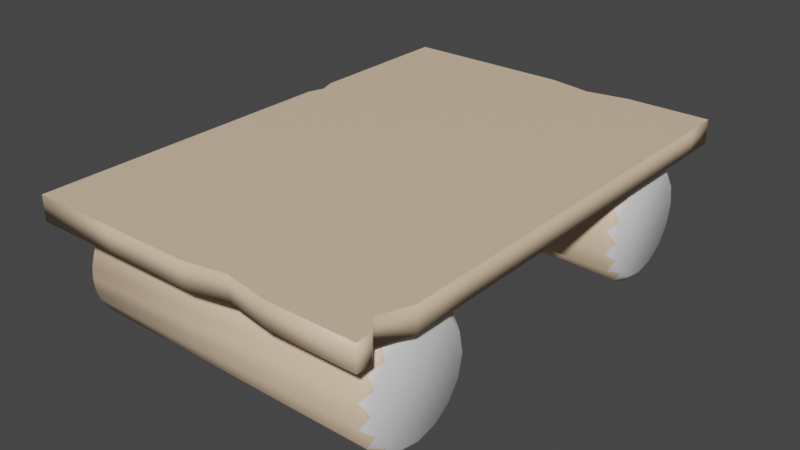 # Source: soporte.blend  (saved by Blender 2.80.75; exported with 4.5.12 LTS)
import bpy
from mathutils import Matrix  # noqa: F401  (used for matrix-valued properties, if any)

bpy.ops.wm.read_factory_settings(use_empty=True)
scene = bpy.context.scene
scene.name = 'Scene'

# ---- collections
col_collection = bpy.data.collections.new('Collection'); scene.collection.children.link(col_collection)

# ---- materials (node trees are filled in below, after node groups)
mat_material_001 = bpy.data.materials.new('Material.001')
mat_material_001.use_transparent_shadow = False
mat_material_002 = bpy.data.materials.new('Material.002')
mat_material_002.use_transparent_shadow = False
mat_material_004 = bpy.data.materials.new('Material.004')
mat_material_004.use_transparent_shadow = False
mat_material_003 = bpy.data.materials.new('Material.003')
mat_material_003.use_transparent_shadow = False

# ---- material node trees
mat_material_001.use_nodes = True; mat_material_001.node_tree.nodes.clear()
_N = mat_material_001.node_tree.nodes; _L = mat_material_001.node_tree.links
n0 = _N.new('ShaderNodeOutputMaterial'); n0.name = 'Material Output'; n0.location = (300, 300)
n1 = _N.new('ShaderNodeBsdfPrincipled'); n1.name = 'Principled BSDF'; n1.location = (10, 300)
n1.distribution = 'GGX'
n1.subsurface_method = 'BURLEY'
n1.inputs[0].default_value = (0.8, 0.5854, 0.4037, 1.0)
n1.inputs[3].default_value = 1.45
n1.inputs[27].default_value = (0.0, 0.0, 0.0, 1.0)
n1.inputs[28].default_value = 1.0
_L.new(n1.outputs[0], n0.inputs[0])
n0.is_active_output = True
mat_material_002.use_nodes = True; mat_material_002.node_tree.nodes.clear()
_N = mat_material_002.node_tree.nodes; _L = mat_material_002.node_tree.links
n0 = _N.new('ShaderNodeOutputMaterial'); n0.name = 'Material Output'; n0.location = (300, 300)
n1 = _N.new('ShaderNodeBsdfPrincipled'); n1.name = 'Principled BSDF'; n1.location = (10, 300)
n1.distribution = 'GGX'
n1.subsurface_method = 'BURLEY'
n1.inputs[3].default_value = 1.45
n1.inputs[27].default_value = (0.0, 0.0, 0.0, 1.0)
n1.inputs[28].default_value = 1.0
_L.new(n1.outputs[0], n0.inputs[0])
n0.is_active_output = True
mat_material_004.use_nodes = True; mat_material_004.node_tree.nodes.clear()
_N = mat_material_004.node_tree.nodes; _L = mat_material_004.node_tree.links
n0 = _N.new('ShaderNodeOutputMaterial'); n0.name = 'Material Output'; n0.location = (300, 300)
n1 = _N.new('ShaderNodeBsdfPrincipled'); n1.name = 'Principled BSDF'; n1.location = (10, 300)
n1.distribution = 'GGX'
n1.subsurface_method = 'BURLEY'
n1.inputs[0].default_value = (0.8, 0.5854, 0.4037, 1.0)
n1.inputs[3].default_value = 1.45
n1.inputs[27].default_value = (0.0, 0.0, 0.0, 1.0)
n1.inputs[28].default_value = 1.0
_L.new(n1.outputs[0], n0.inputs[0])
n0.is_active_output = True
mat_material_003.use_nodes = True; mat_material_003.node_tree.nodes.clear()
_N = mat_material_003.node_tree.nodes; _L = mat_material_003.node_tree.links
n0 = _N.new('ShaderNodeOutputMaterial'); n0.name = 'Material Output'; n0.location = (300, 300)
n1 = _N.new('ShaderNodeBsdfPrincipled'); n1.name = 'Principled BSDF'; n1.location = (10, 300)
n1.distribution = 'GGX'
n1.subsurface_method = 'BURLEY'
n1.inputs[3].default_value = 1.45
n1.inputs[27].default_value = (0.0, 0.0, 0.0, 1.0)
n1.inputs[28].default_value = 1.0
_L.new(n1.outputs[0], n0.inputs[0])
n0.is_active_output = True

# ---- world
world_world = bpy.data.worlds.new('World'); scene.world = world_world
world_world.use_nodes = True; world_world.node_tree.nodes.clear()
_N = world_world.node_tree.nodes; _L = world_world.node_tree.links
n0 = _N.new('ShaderNodeOutputWorld'); n0.name = 'World Output'; n0.location = (300, 300)
n1 = _N.new('ShaderNodeBackground'); n1.name = 'Background'; n1.location = (10, 300)
n1.inputs[0].default_value = (0.05088, 0.05088, 0.05088, 1.0)
_L.new(n1.outputs[0], n0.inputs[0])
n0.is_active_output = True
world_world.color = (0.05088, 0.05088, 0.05088)
world_world.use_sun_shadow = False
world_world.sun_shadow_jitter_overblur = 0.0

# ---- meshes
me_cube_001 = bpy.data.meshes.new('Cube.001')
me_cube_001.from_pydata([(-1.366, -1.0, -1.0), (-1.366, -1.0, -0.5734), (-1.366, 7.613, -1.0), (-1.366, 7.613, -0.5734), (4.548, -1.0, -1.0), (4.548, -1.0, -0.5734), (4.548, 7.613, -1.0), (4.548, 7.613, -0.5734), (-1.366, 3.307, -1.0), (-1.366, 3.307, -0.5734), (4.548, 3.307, -1.0), (4.548, 3.307, -0.5734), (-1.366, 1.153, -1.0), (4.548, 1.153, -0.5734), (-1.366, 1.153, -0.5734), (4.548, 1.153, -1.0), (-1.366, 5.46, -0.5734), (4.548, 5.46, -1.0), (-1.366, 5.46, -1.0), (4.548, 5.46, -0.5734), (-1.366, 0.07665, -1.0), (4.548, 0.07665, -0.5734), (-1.366, 0.07665, -0.5734), (4.548, 0.07665, -1.0), (1.591, 7.613, -1.0), (1.591, 7.613, -0.5734), (1.591, -1.0, -1.0), (1.591, -1.0, -0.5734), (1.591, 3.307, -0.5734), (1.591, 3.307, -1.0), (1.591, 1.153, -0.5734), (1.591, 1.153, -1.0), (1.591, 5.46, -1.0), (1.591, 5.46, -0.5734), (1.591, 0.07665, -0.5734), (1.591, 0.07665, -1.0), (3.07, 7.613, -0.5734), (3.07, -1.0, -1.0), (3.07, 3.307, -0.5734), (3.07, 1.153, -0.5734), (3.07, 5.46, -0.5734), (3.07, 0.07665, -0.5734), (3.07, 7.613, -1.0), (3.07, -1.0, -0.5734), (3.07, 3.307, -1.0), (3.07, 1.153, -1.0), (3.07, 5.46, -1.0), (3.07, 0.07665, -1.0), (0.1125, 7.613, -1.0), (0.1125, -1.0, -0.5734), (0.1125, 3.307, -1.0), (0.1125, 1.153, -1.0), (0.1125, 5.46, -1.0), (0.1125, 0.07665, -1.0), (0.1125, 7.613, -0.5734), (0.1125, -1.0, -1.0), (0.1125, 3.307, -0.5734), (0.1125, 1.153, -0.5734), (0.1125, 5.46, -0.5734), (0.1125, 0.07665, -0.5734), (-1.366, -0.4617, -1.0), (4.331, -0.4617, -0.5734), (-1.366, -0.4617, -0.5734), (4.331, -0.4617, -1.0), (1.591, -0.4617, -0.5734), (1.591, -0.4617, -1.0), (3.07, -0.4617, -0.5734), (3.07, -0.4617, -1.0), (0.1125, -0.4617, -1.0), (0.1125, -0.4617, -0.5734), (0.8517, 7.613, -0.5734), (0.8517, -1.0, -1.0), (0.8517, 3.307, -0.5734), (0.8517, 1.153, -0.5734), (0.8517, 5.46, -0.5734), (0.8517, 0.07665, -0.5734), (0.8517, 7.613, -1.0), (0.8517, -1.0, -0.5734), (0.8517, 3.307, -1.0), (0.8517, 1.153, -1.0), (0.8517, 5.46, -1.0), (0.8517, 0.07665, -1.0), (0.8517, -0.4617, -0.5734), (0.8517, -0.4617, -1.0), (2.33, 7.48, -1.0), (2.33, -0.8664, -0.5734), (2.33, 3.307, -1.0), (2.33, 1.153, -1.0), (2.33, 5.46, -1.0), (2.33, 0.07665, -1.0), (2.33, 7.48, -0.5734), (2.33, -0.8664, -1.0), (2.33, 3.307, -0.5734), (2.33, 1.153, -0.5734), (2.33, 5.46, -0.5734), (2.33, 0.07665, -0.5734), (2.33, -0.4617, -1.0), (2.33, -0.4617, -0.5734), (-1.366, -0.7308, -1.0), (4.548, -0.7308, -0.5734), (1.591, -0.7308, -0.5734), (1.591, -0.7308, -1.0), (3.07, -0.7308, -0.5734), (3.07, -0.7308, -1.0), (0.1125, -0.7308, -1.0), (0.1125, -0.7308, -0.5734), (-1.366, -0.7308, -0.5734), (4.548, -0.7308, -1.0), (0.8517, -0.7308, -0.5734), (0.8517, -0.7308, -1.0), (2.33, -0.7308, -1.0), (2.33, -0.7308, -0.5734), (-1.366, 6.537, -0.5734), (4.548, 6.537, -1.0), (-1.366, 6.537, -1.0), (4.548, 6.537, -0.5734), (1.591, 6.537, -0.5734), (1.591, 6.537, -1.0), (3.07, 6.537, -0.5734), (3.07, 6.537, -1.0), (0.1125, 6.537, -1.0), (0.1125, 6.537, -0.5734), (0.8517, 6.537, -0.5734), (0.8517, 6.537, -1.0), (2.33, 6.47, -1.0), (2.33, 6.47, -0.5734), (-1.366, 6.07, -1.0), (4.548, 6.07, -0.5734), (1.591, 6.07, -0.5734), (1.591, 6.07, -1.0), (3.07, 6.07, -0.5734), (3.07, 6.07, -1.0), (0.1125, 6.07, -1.0), (0.1125, 6.07, -0.5734), (0.8517, 6.07, -0.5734), (0.8517, 6.07, -1.0), (2.33, 6.032, -1.0), (2.33, 6.032, -0.5734), (-1.366, 6.07, -0.5734), (4.548, 6.07, -1.0), (-1.366, 7.075, -0.5734), (4.548, 7.075, -1.0), (-1.366, 7.075, -1.0), (4.548, 7.075, -0.5734), (1.591, 7.075, -0.5734), (1.591, 7.075, -1.0), (3.07, 7.075, -0.5734), (3.07, 7.075, -1.0), (0.1125, 7.075, -1.0), (0.1125, 7.075, -0.5734), (0.8517, 7.075, -0.5734), (0.8517, 7.075, -1.0), (2.33, 6.975, -1.0), (2.33, 6.975, -0.5734), (-1.366, 4.383, -1.0), (4.548, 4.383, -0.5734), (-1.366, 4.383, -0.5734), (4.548, 4.383, -1.0), (1.591, 4.383, -1.0), (1.591, 4.383, -0.5734), (3.07, 4.383, -0.5734), (3.07, 4.383, -1.0), (0.1125, 4.383, -1.0), (0.1125, 4.383, -0.5734), (0.8517, 4.383, -0.5734), (0.8517, 4.383, -1.0), (2.33, 4.383, -1.0), (2.33, 4.383, -0.5734), (-1.366, 4.926, -0.5734), (4.548, 4.926, -1.0), (-1.366, 4.926, -1.0), (4.548, 4.926, -0.5734), (1.591, 4.926, -1.0), (1.591, 4.926, -0.5734), (3.07, 4.926, -0.5734), (3.07, 4.926, -1.0), (0.1125, 4.926, -1.0), (0.1125, 4.926, -0.5734), (0.8517, 4.926, -0.5734), (0.8517, 4.926, -1.0), (2.33, 4.926, -1.0), (2.33, 4.926, -0.5734), (-1.366, 3.936, -1.0), (4.548, 3.936, -0.5734), (1.591, 3.936, -1.0), (1.591, 3.936, -0.5734), (3.07, 3.936, -0.5734), (3.07, 3.936, -1.0), (0.1125, 3.936, -1.0), (0.1125, 3.936, -0.5734), (0.8517, 3.936, -0.5734), (0.8517, 3.936, -1.0), (2.33, 3.936, -1.0), (2.33, 3.936, -0.5734), (-1.366, 3.936, -0.5734), (4.548, 3.936, -1.0), (-1.273, 4.654, -1.0), (4.548, 4.654, -0.5734), (1.591, 4.654, -1.0), (1.591, 4.654, -0.5734), (3.07, 4.654, -0.5734), (3.07, 4.654, -1.0), (0.1125, 4.654, -1.0), (0.1125, 4.654, -0.5734), (0.8517, 4.654, -0.5734), (0.8517, 4.654, -1.0), (2.33, 4.654, -1.0), (2.33, 4.654, -0.5734), (-1.273, 4.654, -0.5734), (4.548, 4.654, -1.0), (-1.0, 7.15, -1.961), (4.21, 7.175, -1.961), (4.21, 7.156, -2.161), (-1.0, 7.074, -2.344), (4.21, 7.097, -2.354), (-1.0, 6.982, -2.517), (4.21, 7.003, -2.531), (-1.0, 6.857, -2.669), (4.21, 6.875, -2.686), (-1.0, 6.706, -2.793), (-1.0, 6.533, -2.885), (4.21, 6.542, -2.909), (-1.0, 6.15, -2.961), (4.21, 6.15, -2.987), (4.21, 5.95, -2.967), (-1.0, 5.767, -2.885), (4.21, 5.758, -2.909), (-1.0, 5.443, -2.669), (4.21, 5.425, -2.686), (-1.0, 5.319, -2.517), (-1.0, 5.226, -2.344), (4.21, 5.203, -2.354), (-1.0, 5.169, -2.157), (4.21, 5.144, -2.161), (-1.0, 5.15, -1.961), (4.21, 5.125, -1.961), (-1.0, 5.169, -1.766), (4.21, 5.144, -1.761), (-1.0, 5.226, -1.579), (4.21, 5.203, -1.569), (-1.0, 5.319, -1.406), (4.21, 5.298, -1.392), (-1.0, 5.443, -1.254), (4.21, 5.425, -1.236), (4.21, 5.58, -1.109), (-1.0, 5.767, -1.038), (4.21, 5.758, -1.014), (-1.0, 5.955, -0.9806), (-1.0, 6.15, -0.9614), (4.21, 6.15, -0.9361), (4.21, 6.35, -0.9558), (-1.0, 6.533, -1.038), (4.21, 6.542, -1.014), (-1.0, 6.706, -1.13), (4.21, 6.72, -1.109), (-1.0, 6.857, -1.254), (4.21, 6.875, -1.236), (-1.0, 6.982, -1.406), (-1.0, 7.074, -1.579), (4.21, 7.097, -1.569), (-1.0, 7.131, -1.766), (4.21, 7.156, -1.761), (4.331, 7.059, -1.961), (4.331, 6.989, -2.309), (4.331, 6.792, -2.604), (4.21, 6.72, -2.814), (4.331, 6.498, -2.801), (4.21, 6.35, -2.967), (4.331, 6.15, -2.87), (4.331, 5.802, -2.801), (4.21, 5.58, -2.814), (4.331, 5.508, -2.604), (4.21, 5.298, -2.531), (4.331, 5.311, -2.309), (4.331, 5.242, -1.961), (4.331, 5.311, -1.614), (4.331, 5.508, -1.319), (4.331, 5.802, -1.122), (4.21, 5.95, -0.9558), (4.331, 6.15, -1.053), (4.331, 6.498, -1.122), (4.331, 6.792, -1.319), (4.21, 7.003, -1.392), (4.331, 6.989, -1.614), (-1.157, 7.023, -1.961), (-1.0, 7.131, -2.157), (-1.157, 6.957, -2.296), (-1.157, 6.768, -2.579), (-1.157, 6.484, -2.768), (-1.0, 6.345, -2.942), (-1.157, 6.15, -2.835), (-1.0, 5.955, -2.942), (-1.157, 5.816, -2.768), (-1.0, 5.595, -2.793), (-1.157, 5.533, -2.579), (-1.157, 5.343, -2.296), (-1.157, 5.277, -1.961), (-1.157, 5.343, -1.627), (-1.157, 5.533, -1.344), (-1.0, 5.595, -1.13), (-1.157, 5.816, -1.155), (-1.157, 6.15, -1.088), (-1.0, 6.345, -0.9806), (-1.157, 6.484, -1.155), (-1.157, 6.768, -1.344), (-1.157, 6.957, -1.627), (-1.0, 1.385, -1.961), (4.21, 1.41, -1.961), (4.21, 1.391, -2.161), (-1.0, 1.309, -2.344), (4.21, 1.332, -2.354), (-1.0, 1.216, -2.517), (4.21, 1.238, -2.531), (-1.0, 1.092, -2.669), (4.21, 1.11, -2.686), (-1.0, 0.9405, -2.793), (-1.0, 0.7676, -2.885), (4.21, 0.7773, -2.909), (-1.0, 0.385, -2.961), (4.21, 0.385, -2.987), (4.21, 0.1849, -2.967), (-1.0, 0.002272, -2.885), (4.21, -0.007432, -2.909), (-1.0, -0.3222, -2.669), (4.21, -0.3401, -2.686), (-1.0, -0.4465, -2.517), (-1.0, -0.5389, -2.344), (4.21, -0.5624, -2.354), (-1.0, -0.5958, -2.157), (4.21, -0.6207, -2.161), (-1.0, -0.615, -1.961), (4.21, -0.6404, -1.961), (-1.0, -0.5958, -1.766), (4.21, -0.6207, -1.761), (-1.0, -0.5389, -1.579), (4.21, -0.5624, -1.569), (-1.0, -0.4465, -1.406), (4.21, -0.4676, -1.392), (-1.0, -0.3222, -1.254), (4.21, -0.3401, -1.236), (4.21, -0.1847, -1.109), (-1.0, 0.002273, -1.038), (4.21, -0.007432, -1.014), (-1.0, 0.1899, -0.9806), (-1.0, 0.385, -0.9614), (4.21, 0.385, -0.9361), (4.21, 0.585, -0.9558), (-1.0, 0.7676, -1.038), (4.21, 0.7773, -1.014), (-1.0, 0.9405, -1.13), (4.21, 0.9546, -1.109), (-1.0, 1.092, -1.254), (4.21, 1.11, -1.236), (-1.0, 1.216, -1.406), (-1.0, 1.309, -1.579), (4.21, 1.332, -1.569), (-1.0, 1.366, -1.766), (4.21, 1.391, -1.761), (4.331, 1.293, -1.961), (4.331, 1.224, -2.309), (4.331, 1.027, -2.604), (4.21, 0.9546, -2.814), (4.331, 0.7326, -2.801), (4.21, 0.585, -2.967), (4.331, 0.385, -2.87), (4.331, 0.0373, -2.801), (4.21, -0.1847, -2.814), (4.331, -0.2574, -2.604), (4.21, -0.4676, -2.531), (4.331, -0.4543, -2.309), (4.331, -0.5235, -1.961), (4.331, -0.4543, -1.614), (4.331, -0.2574, -1.319), (4.331, 0.03731, -1.122), (4.21, 0.1849, -0.9558), (4.331, 0.385, -1.053), (4.331, 0.7326, -1.122), (4.331, 1.027, -1.319), (4.21, 1.238, -1.392), (4.331, 1.224, -1.614), (-1.157, 1.258, -1.961), (-1.0, 1.366, -2.157), (-1.157, 1.192, -2.296), (-1.157, 1.002, -2.579), (-1.157, 0.7191, -2.768), (-1.0, 0.58, -2.942), (-1.157, 0.385, -2.835), (-1.0, 0.1899, -2.942), (-1.157, 0.05081, -2.768), (-1.0, -0.1706, -2.793), (-1.157, -0.2325, -2.579), (-1.157, -0.4218, -2.296), (-1.157, -0.4882, -1.961), (-1.157, -0.4218, -1.627), (-1.157, -0.2325, -1.344), (-1.0, -0.1706, -1.13), (-1.157, 0.05081, -1.155), (-1.157, 0.385, -1.088), (-1.0, 0.58, -0.9806), (-1.157, 0.7191, -1.155), (-1.157, 1.002, -1.344), (-1.157, 1.192, -1.627)], [], [(142, 140, 3, 2), (42, 36, 7, 6), (107, 99, 5, 4), (55, 49, 1, 0), (103, 107, 4, 37), (105, 106, 1, 49), (189, 194, 9, 56), (187, 195, 10, 44), (195, 183, 11, 10), (12, 14, 9, 8), (20, 22, 14, 12), (56, 9, 14, 57), (44, 10, 15, 45), (10, 11, 13, 15), (139, 127, 19, 17), (131, 139, 17, 46), (133, 138, 16, 58), (170, 168, 16, 18), (60, 62, 22, 20), (57, 14, 22, 59), (45, 15, 23, 47), (15, 13, 21, 23), (79, 31, 35, 81), (93, 30, 34, 95), (137, 128, 33, 94), (135, 129, 32, 80), (78, 29, 31, 79), (92, 28, 30, 93), (191, 184, 29, 78), (193, 185, 28, 92), (111, 100, 27, 85), (109, 101, 26, 71), (91, 85, 27, 26), (76, 70, 25, 24), (4, 5, 43, 37), (99, 102, 43, 5), (183, 186, 38, 11), (11, 38, 39, 13), (127, 130, 40, 19), (13, 39, 41, 21), (87, 45, 47, 89), (136, 131, 46, 88), (86, 44, 45, 87), (192, 187, 44, 86), (110, 103, 37, 91), (84, 90, 36, 42), (2, 3, 54, 48), (98, 104, 55, 0), (182, 188, 50, 8), (8, 50, 51, 12), (126, 132, 52, 18), (12, 51, 53, 20), (73, 57, 59, 75), (134, 133, 58, 74), (72, 56, 57, 73), (190, 189, 56, 72), (108, 105, 49, 77), (71, 77, 49, 55), (75, 59, 69, 82), (20, 53, 68, 60), (89, 47, 67, 96), (21, 41, 66, 61), (81, 35, 65, 83), (95, 34, 64, 97), (98, 106, 62, 60), (59, 22, 62, 69), (47, 23, 63, 67), (23, 21, 61, 63), (53, 81, 83, 68), (34, 75, 82, 64), (26, 27, 77, 71), (100, 108, 77, 27), (185, 190, 72, 28), (28, 72, 73, 30), (128, 134, 74, 33), (30, 73, 75, 34), (48, 54, 70, 76), (104, 109, 71, 55), (188, 191, 78, 50), (50, 78, 79, 51), (132, 135, 80, 52), (51, 79, 81, 53), (41, 95, 97, 66), (35, 89, 96, 65), (24, 25, 90, 84), (101, 110, 91, 26), (184, 192, 86, 29), (29, 86, 87, 31), (129, 136, 88, 32), (31, 87, 89, 35), (37, 43, 85, 91), (102, 111, 85, 43), (186, 193, 92, 38), (38, 92, 93, 39), (130, 137, 94, 40), (39, 93, 95, 41), (66, 97, 111, 102), (65, 96, 110, 101), (68, 83, 109, 104), (64, 82, 108, 100), (0, 1, 106, 98), (82, 69, 105, 108), (60, 68, 104, 98), (96, 67, 103, 110), (61, 66, 102, 99), (83, 65, 101, 109), (97, 64, 100, 111), (69, 62, 106, 105), (67, 63, 107, 103), (63, 61, 99, 107), (146, 153, 125, 118), (145, 152, 124, 117), (148, 151, 123, 120), (144, 150, 122, 116), (150, 149, 121, 122), (142, 148, 120, 114), (152, 147, 119, 124), (143, 146, 118, 115), (151, 145, 117, 123), (153, 144, 116, 125), (149, 140, 112, 121), (147, 141, 113, 119), (141, 143, 115, 113), (126, 138, 112, 114), (18, 16, 138, 126), (118, 125, 137, 130), (117, 124, 136, 129), (120, 123, 135, 132), (116, 122, 134, 128), (122, 121, 133, 134), (114, 120, 132, 126), (124, 119, 131, 136), (115, 118, 130, 127), (123, 117, 129, 135), (125, 116, 128, 137), (121, 112, 138, 133), (119, 113, 139, 131), (113, 115, 127, 139), (6, 7, 143, 141), (42, 6, 141, 147), (54, 3, 140, 149), (90, 25, 144, 153), (76, 24, 145, 151), (7, 36, 146, 143), (84, 42, 147, 152), (2, 48, 148, 142), (70, 54, 149, 150), (25, 70, 150, 144), (48, 76, 151, 148), (24, 84, 152, 145), (36, 90, 153, 146), (114, 112, 140, 142), (200, 207, 167, 160), (198, 206, 166, 158), (202, 205, 165, 162), (199, 204, 164, 159), (204, 203, 163, 164), (196, 202, 162, 154), (206, 201, 161, 166), (197, 200, 160, 155), (207, 199, 159, 167), (205, 198, 158, 165), (182, 194, 156, 154), (209, 197, 155, 157), (201, 209, 157, 161), (203, 208, 156, 163), (58, 16, 168, 177), (46, 17, 169, 175), (17, 19, 171, 169), (80, 32, 172, 179), (94, 33, 173, 181), (19, 40, 174, 171), (88, 46, 175, 180), (18, 52, 176, 170), (74, 58, 177, 178), (33, 74, 178, 173), (52, 80, 179, 176), (32, 88, 180, 172), (40, 94, 181, 174), (196, 208, 168, 170), (8, 9, 194, 182), (160, 167, 193, 186), (158, 166, 192, 184), (162, 165, 191, 188), (159, 164, 190, 185), (164, 163, 189, 190), (154, 162, 188, 182), (166, 161, 187, 192), (155, 160, 186, 183), (167, 159, 185, 193), (165, 158, 184, 191), (157, 155, 183, 195), (161, 157, 195, 187), (163, 156, 194, 189), (154, 156, 208, 196), (177, 168, 208, 203), (175, 169, 209, 201), (169, 171, 197, 209), (179, 172, 198, 205), (181, 173, 199, 207), (171, 174, 200, 197), (180, 175, 201, 206), (170, 176, 202, 196), (178, 177, 203, 204), (173, 178, 204, 199), (176, 179, 205, 202), (172, 180, 206, 198), (174, 181, 207, 200), (210, 211, 212, 285), (285, 212, 214, 213), (213, 214, 216, 215), (215, 216, 218, 217), (217, 218, 265, 219), (219, 265, 221, 220), (220, 221, 267, 289), (289, 267, 223, 222), (222, 223, 224, 291), (291, 224, 226, 225), (225, 226, 270, 293), (293, 270, 228, 227), (227, 228, 272, 229), (229, 272, 231, 230), (230, 231, 233, 232), (232, 233, 235, 234), (234, 235, 237, 236), (236, 237, 239, 238), (238, 239, 241, 240), (240, 241, 243, 242), (242, 243, 244, 299), (299, 244, 246, 245), (245, 246, 278, 247), (247, 278, 249, 248), (248, 249, 250, 302), (302, 250, 252, 251), (251, 252, 254, 253), (253, 254, 256, 255), (255, 256, 282, 257), (257, 282, 259, 258), (218, 216, 264), (258, 259, 261, 260), (260, 261, 211, 210), (219, 220, 288), (212, 262, 261, 283, 282, 281, 254, 280, 250, 279, 278, 277, 244, 276, 241, 275, 237, 274, 233, 273, 272, 271, 270, 269, 224, 268, 267, 266, 265, 264, 216, 263), (272, 228, 271), (246, 244, 277), (261, 259, 283), (224, 223, 268), (239, 237, 275), (254, 252, 280), (265, 218, 264), (231, 272, 273), (278, 246, 277), (212, 211, 262), (211, 261, 262), (226, 224, 269), (241, 239, 275), (256, 254, 281), (221, 265, 266), (233, 231, 273), (249, 278, 279), (214, 212, 263), (270, 226, 269), (243, 241, 276), (282, 256, 281), (267, 221, 266), (235, 233, 274), (250, 249, 279), (216, 214, 263), (228, 270, 271), (244, 243, 276), (259, 282, 283), (223, 267, 268), (237, 235, 274), (252, 250, 280), (284, 285, 286, 215, 287, 219, 288, 289, 290, 291, 292, 293, 294, 229, 295, 232, 296, 236, 297, 240, 298, 299, 300, 247, 301, 302, 303, 253, 304, 257, 305, 260), (227, 229, 294), (245, 247, 300), (229, 230, 295), (247, 248, 301), (220, 289, 288), (238, 240, 297), (255, 257, 304), (289, 222, 290), (257, 258, 305), (285, 213, 286), (230, 232, 295), (248, 302, 301), (222, 291, 290), (240, 242, 298), (258, 260, 305), (213, 215, 286), (232, 234, 296), (302, 251, 303), (291, 225, 292), (242, 299, 298), (260, 210, 284), (215, 217, 287), (234, 236, 296), (251, 253, 303), (225, 293, 292), (299, 245, 300), (293, 227, 294), (217, 219, 287), (236, 238, 297), (253, 255, 304), (210, 285, 284), (306, 307, 308, 381), (381, 308, 310, 309), (309, 310, 312, 311), (311, 312, 314, 313), (313, 314, 361, 315), (315, 361, 317, 316), (316, 317, 363, 385), (385, 363, 319, 318), (318, 319, 320, 387), (387, 320, 322, 321), (321, 322, 366, 389), (389, 366, 324, 323), (323, 324, 368, 325), (325, 368, 327, 326), (326, 327, 329, 328), (328, 329, 331, 330), (330, 331, 333, 332), (332, 333, 335, 334), (334, 335, 337, 336), (336, 337, 339, 338), (338, 339, 340, 395), (395, 340, 342, 341), (341, 342, 374, 343), (343, 374, 345, 344), (344, 345, 346, 398), (398, 346, 348, 347), (347, 348, 350, 349), (349, 350, 352, 351), (351, 352, 378, 353), (353, 378, 355, 354), (314, 312, 360), (354, 355, 357, 356), (356, 357, 307, 306), (315, 316, 384), (308, 358, 357, 379, 378, 377, 350, 376, 346, 375, 374, 373, 340, 372, 337, 371, 333, 370, 329, 369, 368, 367, 366, 365, 320, 364, 363, 362, 361, 360, 312, 359), (368, 324, 367), (342, 340, 373), (357, 355, 379), (320, 319, 364), (335, 333, 371), (350, 348, 376), (361, 314, 360), (327, 368, 369), (374, 342, 373), (308, 307, 358), (307, 357, 358), (322, 320, 365), (337, 335, 371), (352, 350, 377), (317, 361, 362), (329, 327, 369), (345, 374, 375), (310, 308, 359), (366, 322, 365), (339, 337, 372), (378, 352, 377), (363, 317, 362), (331, 329, 370), (346, 345, 375), (312, 310, 359), (324, 366, 367), (340, 339, 372), (355, 378, 379), (319, 363, 364), (333, 331, 370), (348, 346, 376), (380, 381, 382, 311, 383, 315, 384, 385, 386, 387, 388, 389, 390, 325, 391, 328, 392, 332, 393, 336, 394, 395, 396, 343, 397, 398, 399, 349, 400, 353, 401, 356), (323, 325, 390), (341, 343, 396), (325, 326, 391), (343, 344, 397), (316, 385, 384), (334, 336, 393), (351, 353, 400), (385, 318, 386), (353, 354, 401), (381, 309, 382), (326, 328, 391), (344, 398, 397), (318, 387, 386), (336, 338, 394), (354, 356, 401), (309, 311, 382), (328, 330, 392), (398, 347, 399), (387, 321, 388), (338, 395, 394), (356, 306, 380), (311, 313, 383), (330, 332, 392), (347, 349, 399), (321, 389, 388), (395, 341, 396), (389, 323, 390), (313, 315, 383), (332, 334, 393), (349, 351, 400), (306, 381, 380)])
me_cube_001.polygons.foreach_set('use_smooth', [1, 1, 1, 1, 0, 0, 0, 0, 1, 1, 1, 0, 0, 1, 1, 0, 0, 1, 1, 0, 0, 1, 0, 0, 0, 0, 0, 0, 0, 0, 0, 0, 1, 1, 1, 0, 0, 0, 0, 0, 0, 0, 0, 0, 0, 1, 1, 0, 0, 0, 0, 0, 0, 0, 0, 0, 0, 1, 0, 0, 0, 0, 0, 0, 1, 0, 0, 1, 0, 0, 1, 0, 0, 0, 0, 0, 1, 0, 0, 0, 0, 0, 0, 0, 1, 0, 0, 0, 0, 0, 1, 0, 0, 0, 0, 0, 0, 0, 0, 0, 1, 0, 0, 0, 0, 0, 0, 0, 0, 1, 0, 0, 0, 0, 0, 0, 0, 0, 0, 0, 0, 0, 1, 1, 1, 0, 0, 0, 0, 0, 0, 0, 0, 0, 0, 0, 0, 1, 1, 0, 0, 0, 0, 0, 0, 0, 0, 0, 0, 0, 0, 1, 0, 0, 0, 0, 0, 0, 0, 0, 0, 0, 1, 1, 0, 0, 0, 0, 1, 0, 0, 0, 0, 0, 0, 0, 0, 0, 0, 1, 1, 0, 0, 0, 0, 0, 0, 0, 0, 0, 0, 1, 0, 0, 1, 0, 0, 1, 0, 0, 0, 0, 0, 0, 0, 0, 0, 0, 1, 1, 1, 1, 1, 1, 1, 1, 1, 1, 1, 1, 1, 1, 1, 1, 1, 1, 1, 1, 1, 1, 1, 1, 1, 1, 1, 1, 1, 1, 1, 1, 1, 1, 1, 1, 1, 1, 1, 1, 1, 1, 1, 1, 1, 1, 1, 1, 1, 1, 1, 1, 1, 1, 1, 1, 1, 1, 1, 1, 1, 1, 1, 1, 1, 1, 1, 1, 1, 1, 1, 1, 1, 1, 1, 1, 1, 1, 1, 1, 1, 1, 1, 1, 1, 1, 1, 1, 1, 1, 1, 1, 1, 1, 1, 1, 1, 1, 1, 1, 1, 1, 1, 1, 1, 1, 1, 1, 1, 1, 1, 1, 1, 1, 1, 1, 1, 1, 1, 1, 1, 1, 1, 1, 1, 1, 1, 1, 1, 1, 1, 1, 1, 1, 1, 1, 1, 1, 1, 1, 1, 1, 1, 1, 1, 1, 1, 1, 1, 1, 1, 1, 1, 1, 1, 1, 1, 1, 1, 1, 1, 1, 1, 1, 1, 1, 1, 1, 1, 1, 1, 1, 1, 1, 1, 1, 1, 1, 1, 1, 1, 1, 1, 1, 1, 1, 1, 1, 1, 1, 1, 1, 1, 1, 1, 1])
me_cube_001.polygons.foreach_set('material_index', [0, 0, 0, 0, 0, 0, 0, 0, 0, 0, 0, 0, 0, 0, 0, 0, 0, 0, 0, 0, 0, 0, 0, 0, 0, 0, 0, 0, 0, 0, 0, 0, 0, 0, 0, 0, 0, 0, 0, 0, 0, 0, 0, 0, 0, 0, 0, 0, 0, 0, 0, 0, 0, 0, 0, 0, 0, 0, 0, 0, 0, 0, 0, 0, 0, 0, 0, 0, 0, 0, 0, 0, 0, 0, 0, 0, 0, 0, 0, 0, 0, 0, 0, 0, 0, 0, 0, 0, 0, 0, 0, 0, 0, 0, 0, 0, 0, 0, 0, 0, 0, 0, 0, 0, 0, 0, 0, 0, 0, 0, 0, 0, 0, 0, 0, 0, 0, 0, 0, 0, 0, 0, 0, 0, 0, 0, 0, 0, 0, 0, 0, 0, 0, 0, 0, 0, 0, 0, 0, 0, 0, 0, 0, 0, 0, 0, 0, 0, 0, 0, 0, 0, 0, 0, 0, 0, 0, 0, 0, 0, 0, 0, 0, 0, 0, 0, 0, 0, 0, 0, 0, 0, 0, 0, 0, 0, 0, 0, 0, 0, 0, 0, 0, 0, 0, 0, 0, 0, 0, 0, 0, 0, 0, 0, 0, 0, 0, 0, 0, 0, 0, 0, 0, 0, 0, 0, 0, 0, 0, 0, 0, 0, 0, 0, 0, 0, 0, 0, 0, 0, 0, 0, 0, 0, 0, 0, 0, 0, 0, 0, 0, 0, 0, 0, 0, 0, 0, 0, 0, 0, 0, 0, 1, 0, 0, 0, 0, 0, 0, 0, 0, 0, 0, 0, 0, 0, 0, 0, 0, 0, 0, 0, 0, 0, 0, 0, 0, 0, 0, 0, 0, 0, 0, 0, 1, 0, 0, 0, 0, 0, 0, 0, 0, 0, 0, 0, 0, 0, 0, 0, 0, 0, 0, 0, 0, 0, 0, 0, 0, 0, 0, 0, 0, 0, 0, 0, 2, 2, 2, 2, 2, 2, 2, 2, 2, 2, 2, 2, 2, 2, 2, 2, 2, 2, 2, 2, 2, 2, 2, 2, 2, 2, 2, 2, 2, 2, 2, 2, 2, 2, 3, 2, 2, 2, 2, 2, 2, 2, 2, 2, 2, 2, 2, 2, 2, 2, 2, 2, 2, 2, 2, 2, 2, 2, 2, 2, 2, 2, 2, 2, 2, 2, 3, 2, 2, 2, 2, 2, 2, 2, 2, 2, 2, 2, 2, 2, 2, 2, 2, 2, 2, 2, 2, 2, 2, 2, 2, 2, 2, 2, 2, 2, 2, 2])
_uv = me_cube_001.uv_layers.new(name='UVMap')
_uv.uv.foreach_set('vector', [0.375, 0.2344, 0.625, 0.2344, 0.625, 0.25, 0.375, 0.25, 0.375, 0.4375, 0.625, 0.4375, 0.625, 0.5, 0.375, 0.5, 0.375, 0.7422, 0.625, 0.7422, 0.625, 0.75, 0.375, 0.75, 0.375, 0.9375, 0.625, 0.9375, 0.625, 1.0, 0.375, 1.0, 0.3125, 0.7422, 0.375, 0.7422, 0.375, 0.75, 0.3125, 0.75, 0.8125, 0.7422, 0.875, 0.7422, 0.875, 0.75, 0.8125, 0.75, 0.8125, 0.6067, 0.875, 0.6067, 0.875, 0.625, 0.8125, 0.625, 0.3125, 0.6067, 0.375, 0.6067, 0.375, 0.625, 0.3125, 0.625, 0.375, 0.6067, 0.625, 0.6067, 0.625, 0.625, 0.375, 0.625, 0.375, 0.0625, 0.625, 0.0625, 0.625, 0.125, 0.375, 0.125, 0.375, 0.03125, 0.625, 0.03125, 0.625, 0.0625, 0.375, 0.0625, 0.8125, 0.625, 0.875, 0.625, 0.875, 0.6875, 0.8125, 0.6875, 0.3125, 0.625, 0.375, 0.625, 0.375, 0.6875, 0.3125, 0.6875, 0.375, 0.625, 0.625, 0.625, 0.625, 0.6875, 0.375, 0.6875, 0.375, 0.5448, 0.625, 0.5448, 0.625, 0.5625, 0.375, 0.5625, 0.3125, 0.5448, 0.375, 0.5448, 0.375, 0.5625, 0.3125, 0.5625, 0.8125, 0.5448, 0.875, 0.5448, 0.875, 0.5625, 0.8125, 0.5625, 0.375, 0.172, 0.625, 0.172, 0.625, 0.1875, 0.375, 0.1875, 0.375, 0.01562, 0.625, 0.01562, 0.625, 0.03125, 0.375, 0.03125, 0.8125, 0.6875, 0.875, 0.6875, 0.875, 0.7188, 0.8125, 0.7188, 0.3125, 0.6875, 0.375, 0.6875, 0.375, 0.7188, 0.3125, 0.7188, 0.375, 0.6875, 0.625, 0.6875, 0.625, 0.7188, 0.375, 0.7188, 0.2188, 0.6875, 0.25, 0.6875, 0.25, 0.7188, 0.2188, 0.7188, 0.7188, 0.6875, 0.75, 0.6875, 0.75, 0.7188, 0.7188, 0.7188, 0.7187, 0.5448, 0.75, 0.5448, 0.75, 0.5625, 0.7188, 0.5625, 0.2188, 0.5448, 0.25, 0.5448, 0.25, 0.5625, 0.2188, 0.5625, 0.2188, 0.625, 0.25, 0.625, 0.25, 0.6875, 0.2188, 0.6875, 0.7188, 0.625, 0.75, 0.625, 0.75, 0.6875, 0.7188, 0.6875, 0.2188, 0.6067, 0.25, 0.6067, 0.25, 0.625, 0.2188, 0.625, 0.7188, 0.6067, 0.75, 0.6067, 0.75, 0.625, 0.7188, 0.625, 0.7188, 0.7422, 0.75, 0.7422, 0.75, 0.75, 0.7188, 0.75, 0.2188, 0.7422, 0.25, 0.7422, 0.25, 0.75, 0.2188, 0.75, 0.375, 0.8438, 0.625, 0.8438, 0.625, 0.875, 0.375, 0.875, 0.375, 0.3438, 0.625, 0.3438, 0.625, 0.375, 0.375, 0.375, 0.375, 0.75, 0.625, 0.75, 0.625, 0.8125, 0.375, 0.8125, 0.625, 0.7422, 0.6875, 0.7422, 0.6875, 0.75, 0.625, 0.75, 0.625, 0.6067, 0.6875, 0.6067, 0.6875, 0.625, 0.625, 0.625, 0.625, 0.625, 0.6875, 0.625, 0.6875, 0.6875, 0.625, 0.6875, 0.625, 0.5448, 0.6875, 0.5448, 0.6875, 0.5625, 0.625, 0.5625, 0.625, 0.6875, 0.6875, 0.6875, 0.6875, 0.7188, 0.625, 0.7188, 0.2812, 0.6875, 0.3125, 0.6875, 0.3125, 0.7188, 0.2813, 0.7188, 0.2812, 0.5448, 0.3125, 0.5448, 0.3125, 0.5625, 0.2812, 0.5625, 0.2812, 0.625, 0.3125, 0.625, 0.3125, 0.6875, 0.2812, 0.6875, 0.2812, 0.6067, 0.3125, 0.6067, 0.3125, 0.625, 0.2812, 0.625, 0.2812, 0.7422, 0.3125, 0.7422, 0.3125, 0.75, 0.2812, 0.75, 0.375, 0.4062, 0.625, 0.4062, 0.625, 0.4375, 0.375, 0.4375, 0.375, 0.25, 0.625, 0.25, 0.625, 0.3125, 0.375, 0.3125, 0.125, 0.7422, 0.1875, 0.7422, 0.1875, 0.75, 0.125, 0.75, 0.125, 0.6067, 0.1875, 0.6067, 0.1875, 0.625, 0.125, 0.625, 0.125, 0.625, 0.1875, 0.625, 0.1875, 0.6875, 0.125, 0.6875, 0.125, 0.5448, 0.1875, 0.5448, 0.1875, 0.5625, 0.125, 0.5625, 0.125, 0.6875, 0.1875, 0.6875, 0.1875, 0.7188, 0.125, 0.7188, 0.7812, 0.6875, 0.8125, 0.6875, 0.8125, 0.7188, 0.7813, 0.7188, 0.7812, 0.5448, 0.8125, 0.5448, 0.8125, 0.5625, 0.7812, 0.5625, 0.7812, 0.625, 0.8125, 0.625, 0.8125, 0.6875, 0.7812, 0.6875, 0.7812, 0.6067, 0.8125, 0.6067, 0.8125, 0.625, 0.7812, 0.625, 0.7812, 0.7422, 0.8125, 0.7422, 0.8125, 0.75, 0.7812, 0.75, 0.375, 0.9062, 0.625, 0.9062, 0.625, 0.9375, 0.375, 0.9375, 0.7813, 0.7188, 0.8125, 0.7188, 0.8125, 0.7344, 0.7812, 0.7344, 0.125, 0.7188, 0.1875, 0.7188, 0.1875, 0.7344, 0.125, 0.7344, 0.2813, 0.7188, 0.3125, 0.7188, 0.3125, 0.7344, 0.2812, 0.7344, 0.625, 0.7188, 0.6875, 0.7188, 0.6875, 0.7344, 0.625, 0.7344, 0.2188, 0.7188, 0.25, 0.7188, 0.25, 0.7344, 0.2188, 0.7344, 0.7188, 0.7188, 0.75, 0.7188, 0.75, 0.7344, 0.7187, 0.7344, 0.375, 0.007812, 0.625, 0.007812, 0.625, 0.01562, 0.375, 0.01562, 0.8125, 0.7188, 0.875, 0.7188, 0.875, 0.7344, 0.8125, 0.7344, 0.3125, 0.7188, 0.375, 0.7188, 0.375, 0.7344, 0.3125, 0.7344, 0.375, 0.7188, 0.625, 0.7188, 0.625, 0.7344, 0.375, 0.7344, 0.1875, 0.7188, 0.2188, 0.7188, 0.2188, 0.7344, 0.1875, 0.7344, 0.75, 0.7188, 0.7813, 0.7188, 0.7812, 0.7344, 0.75, 0.7344, 0.375, 0.875, 0.625, 0.875, 0.625, 0.9062, 0.375, 0.9062, 0.75, 0.7422, 0.7812, 0.7422, 0.7812, 0.75, 0.75, 0.75, 0.75, 0.6067, 0.7812, 0.6067, 0.7812, 0.625, 0.75, 0.625, 0.75, 0.625, 0.7812, 0.625, 0.7812, 0.6875, 0.75, 0.6875, 0.75, 0.5448, 0.7812, 0.5448, 0.7812, 0.5625, 0.75, 0.5625, 0.75, 0.6875, 0.7812, 0.6875, 0.7813, 0.7188, 0.75, 0.7188, 0.375, 0.3125, 0.625, 0.3125, 0.625, 0.3438, 0.375, 0.3438, 0.1875, 0.7422, 0.2188, 0.7422, 0.2188, 0.75, 0.1875, 0.75, 0.1875, 0.6067, 0.2188, 0.6067, 0.2188, 0.625, 0.1875, 0.625, 0.1875, 0.625, 0.2188, 0.625, 0.2188, 0.6875, 0.1875, 0.6875, 0.1875, 0.5448, 0.2188, 0.5448, 0.2188, 0.5625, 0.1875, 0.5625, 0.1875, 0.6875, 0.2188, 0.6875, 0.2188, 0.7188, 0.1875, 0.7188, 0.6875, 0.7188, 0.7188, 0.7188, 0.7187, 0.7344, 0.6875, 0.7344, 0.25, 0.7188, 0.2813, 0.7188, 0.2812, 0.7344, 0.25, 0.7344, 0.375, 0.375, 0.625, 0.375, 0.625, 0.4062, 0.375, 0.4062, 0.25, 0.7422, 0.2812, 0.7422, 0.2812, 0.75, 0.25, 0.75, 0.25, 0.6067, 0.2812, 0.6067, 0.2812, 0.625, 0.25, 0.625, 0.25, 0.625, 0.2812, 0.625, 0.2812, 0.6875, 0.25, 0.6875, 0.25, 0.5448, 0.2812, 0.5448, 0.2812, 0.5625, 0.25, 0.5625, 0.25, 0.6875, 0.2812, 0.6875, 0.2813, 0.7188, 0.25, 0.7188, 0.375, 0.8125, 0.625, 0.8125, 0.625, 0.8438, 0.375, 0.8438, 0.6875, 0.7422, 0.7188, 0.7422, 0.7188, 0.75, 0.6875, 0.75, 0.6875, 0.6067, 0.7188, 0.6067, 0.7188, 0.625, 0.6875, 0.625, 0.6875, 0.625, 0.7188, 0.625, 0.7188, 0.6875, 0.6875, 0.6875, 0.6875, 0.5448, 0.7187, 0.5448, 0.7188, 0.5625, 0.6875, 0.5625, 0.6875, 0.6875, 0.7188, 0.6875, 0.7188, 0.7188, 0.6875, 0.7188, 0.6875, 0.7344, 0.7187, 0.7344, 0.7188, 0.7422, 0.6875, 0.7422, 0.25, 0.7344, 0.2812, 0.7344, 0.2812, 0.7422, 0.25, 0.7422, 0.1875, 0.7344, 0.2188, 0.7344, 0.2188, 0.7422, 0.1875, 0.7422, 0.75, 0.7344, 0.7812, 0.7344, 0.7812, 0.7422, 0.75, 0.7422, 0.375, 0.0, 0.625, 0.0, 0.625, 0.007812, 0.375, 0.007812, 0.7812, 0.7344, 0.8125, 0.7344, 0.8125, 0.7422, 0.7812, 0.7422, 0.125, 0.7344, 0.1875, 0.7344, 0.1875, 0.7422, 0.125, 0.7422, 0.2812, 0.7344, 0.3125, 0.7344, 0.3125, 0.7422, 0.2812, 0.7422, 0.625, 0.7344, 0.6875, 0.7344, 0.6875, 0.7422, 0.625, 0.7422, 0.2188, 0.7344, 0.25, 0.7344, 0.25, 0.7422, 0.2188, 0.7422, 0.7187, 0.7344, 0.75, 0.7344, 0.75, 0.7422, 0.7188, 0.7422, 0.8125, 0.7344, 0.875, 0.7344, 0.875, 0.7422, 0.8125, 0.7422, 0.3125, 0.7344, 0.375, 0.7344, 0.375, 0.7422, 0.3125, 0.7422, 0.375, 0.7344, 0.625, 0.7344, 0.625, 0.7422, 0.375, 0.7422, 0.6875, 0.5156, 0.7187, 0.5156, 0.7187, 0.5312, 0.6875, 0.5312, 0.25, 0.5156, 0.2812, 0.5156, 0.2812, 0.5312, 0.25, 0.5312, 0.1875, 0.5156, 0.2188, 0.5156, 0.2188, 0.5312, 0.1875, 0.5312, 0.75, 0.5156, 0.7812, 0.5156, 0.7812, 0.5312, 0.75, 0.5312, 0.7812, 0.5156, 0.8125, 0.5156, 0.8125, 0.5312, 0.7812, 0.5312, 0.125, 0.5156, 0.1875, 0.5156, 0.1875, 0.5312, 0.125, 0.5312, 0.2812, 0.5156, 0.3125, 0.5156, 0.3125, 0.5312, 0.2812, 0.5312, 0.625, 0.5156, 0.6875, 0.5156, 0.6875, 0.5312, 0.625, 0.5312, 0.2188, 0.5156, 0.25, 0.5156, 0.25, 0.5312, 0.2188, 0.5312, 0.7187, 0.5156, 0.75, 0.5156, 0.75, 0.5312, 0.7187, 0.5312, 0.8125, 0.5156, 0.875, 0.5156, 0.875, 0.5312, 0.8125, 0.5312, 0.3125, 0.5156, 0.375, 0.5156, 0.375, 0.5312, 0.3125, 0.5312, 0.375, 0.5156, 0.625, 0.5156, 0.625, 0.5312, 0.375, 0.5312, 0.375, 0.2052, 0.625, 0.2052, 0.625, 0.2188, 0.375, 0.2188, 0.375, 0.1875, 0.625, 0.1875, 0.625, 0.2052, 0.375, 0.2052, 0.6875, 0.5312, 0.7187, 0.5312, 0.7187, 0.5448, 0.6875, 0.5448, 0.25, 0.5312, 0.2812, 0.5312, 0.2812, 0.5448, 0.25, 0.5448, 0.1875, 0.5312, 0.2188, 0.5312, 0.2188, 0.5448, 0.1875, 0.5448, 0.75, 0.5312, 0.7812, 0.5312, 0.7812, 0.5448, 0.75, 0.5448, 0.7812, 0.5312, 0.8125, 0.5312, 0.8125, 0.5448, 0.7812, 0.5448, 0.125, 0.5312, 0.1875, 0.5312, 0.1875, 0.5448, 0.125, 0.5448, 0.2812, 0.5312, 0.3125, 0.5312, 0.3125, 0.5448, 0.2812, 0.5448, 0.625, 0.5312, 0.6875, 0.5312, 0.6875, 0.5448, 0.625, 0.5448, 0.2188, 0.5312, 0.25, 0.5312, 0.25, 0.5448, 0.2188, 0.5448, 0.7187, 0.5312, 0.75, 0.5312, 0.75, 0.5448, 0.7187, 0.5448, 0.8125, 0.5312, 0.875, 0.5312, 0.875, 0.5448, 0.8125, 0.5448, 0.3125, 0.5312, 0.375, 0.5312, 0.375, 0.5448, 0.3125, 0.5448, 0.375, 0.5312, 0.625, 0.5312, 0.625, 0.5448, 0.375, 0.5448, 0.375, 0.5, 0.625, 0.5, 0.625, 0.5156, 0.375, 0.5156, 0.3125, 0.5, 0.375, 0.5, 0.375, 0.5156, 0.3125, 0.5156, 0.8125, 0.5, 0.875, 0.5, 0.875, 0.5156, 0.8125, 0.5156, 0.7188, 0.5, 0.75, 0.5, 0.75, 0.5156, 0.7187, 0.5156, 0.2188, 0.5, 0.25, 0.5, 0.25, 0.5156, 0.2188, 0.5156, 0.625, 0.5, 0.6875, 0.5, 0.6875, 0.5156, 0.625, 0.5156, 0.2812, 0.5, 0.3125, 0.5, 0.3125, 0.5156, 0.2812, 0.5156, 0.125, 0.5, 0.1875, 0.5, 0.1875, 0.5156, 0.125, 0.5156, 0.7812, 0.5, 0.8125, 0.5, 0.8125, 0.5156, 0.7812, 0.5156, 0.75, 0.5, 0.7812, 0.5, 0.7812, 0.5156, 0.75, 0.5156, 0.1875, 0.5, 0.2188, 0.5, 0.2188, 0.5156, 0.1875, 0.5156, 0.25, 0.5, 0.2812, 0.5, 0.2812, 0.5156, 0.25, 0.5156, 0.6875, 0.5, 0.7188, 0.5, 0.7187, 0.5156, 0.6875, 0.5156, 0.375, 0.2188, 0.625, 0.2188, 0.625, 0.2344, 0.375, 0.2344, 0.6875, 0.5859, 0.7188, 0.5859, 0.7188, 0.5938, 0.6875, 0.5938, 0.25, 0.5859, 0.2812, 0.5859, 0.2812, 0.5938, 0.25, 0.5938, 0.1875, 0.5859, 0.2188, 0.5859, 0.2188, 0.5938, 0.1875, 0.5938, 0.75, 0.5859, 0.7812, 0.5859, 0.7812, 0.5938, 0.75, 0.5938, 0.7812, 0.5859, 0.8125, 0.5859, 0.8125, 0.5938, 0.7812, 0.5938, 0.125, 0.5859, 0.1875, 0.5859, 0.1875, 0.5938, 0.125, 0.5938, 0.2812, 0.5859, 0.3125, 0.5859, 0.3125, 0.5938, 0.2812, 0.5938, 0.625, 0.5859, 0.6875, 0.5859, 0.6875, 0.5938, 0.625, 0.5938, 0.7188, 0.5859, 0.75, 0.5859, 0.75, 0.5938, 0.7188, 0.5938, 0.2188, 0.5859, 0.25, 0.5859, 0.25, 0.5938, 0.2188, 0.5938, 0.375, 0.1433, 0.625, 0.1433, 0.625, 0.1562, 0.375, 0.1562, 0.375, 0.5859, 0.625, 0.5859, 0.625, 0.5938, 0.375, 0.5938, 0.3125, 0.5859, 0.375, 0.5859, 0.375, 0.5938, 0.3125, 0.5938, 0.8125, 0.5859, 0.875, 0.5859, 0.875, 0.5938, 0.8125, 0.5938, 0.8125, 0.5625, 0.875, 0.5625, 0.875, 0.578, 0.8125, 0.578, 0.3125, 0.5625, 0.375, 0.5625, 0.375, 0.578, 0.3125, 0.578, 0.375, 0.5625, 0.625, 0.5625, 0.625, 0.578, 0.375, 0.578, 0.2188, 0.5625, 0.25, 0.5625, 0.25, 0.578, 0.2188, 0.578, 0.7188, 0.5625, 0.75, 0.5625, 0.75, 0.578, 0.7188, 0.578, 0.625, 0.5625, 0.6875, 0.5625, 0.6875, 0.578, 0.625, 0.578, 0.2812, 0.5625, 0.3125, 0.5625, 0.3125, 0.578, 0.2812, 0.578, 0.125, 0.5625, 0.1875, 0.5625, 0.1875, 0.578, 0.125, 0.578, 0.7812, 0.5625, 0.8125, 0.5625, 0.8125, 0.578, 0.7812, 0.578, 0.75, 0.5625, 0.7812, 0.5625, 0.7812, 0.578, 0.75, 0.578, 0.1875, 0.5625, 0.2188, 0.5625, 0.2188, 0.578, 0.1875, 0.578, 0.25, 0.5625, 0.2812, 0.5625, 0.2812, 0.578, 0.25, 0.578, 0.6875, 0.5625, 0.7188, 0.5625, 0.7188, 0.578, 0.6875, 0.578, 0.375, 0.1641, 0.625, 0.1641, 0.625, 0.172, 0.375, 0.172, 0.375, 0.125, 0.625, 0.125, 0.625, 0.1433, 0.375, 0.1433, 0.6875, 0.5938, 0.7188, 0.5938, 0.7188, 0.6067, 0.6875, 0.6067, 0.25, 0.5938, 0.2812, 0.5938, 0.2812, 0.6067, 0.25, 0.6067, 0.1875, 0.5938, 0.2188, 0.5938, 0.2188, 0.6067, 0.1875, 0.6067, 0.75, 0.5938, 0.7812, 0.5938, 0.7812, 0.6067, 0.75, 0.6067, 0.7812, 0.5938, 0.8125, 0.5938, 0.8125, 0.6067, 0.7812, 0.6067, 0.125, 0.5938, 0.1875, 0.5938, 0.1875, 0.6067, 0.125, 0.6067, 0.2812, 0.5938, 0.3125, 0.5938, 0.3125, 0.6067, 0.2812, 0.6067, 0.625, 0.5938, 0.6875, 0.5938, 0.6875, 0.6067, 0.625, 0.6067, 0.7188, 0.5938, 0.75, 0.5938, 0.75, 0.6067, 0.7188, 0.6067, 0.2188, 0.5938, 0.25, 0.5938, 0.25, 0.6067, 0.2188, 0.6067, 0.375, 0.5938, 0.625, 0.5938, 0.625, 0.6067, 0.375, 0.6067, 0.3125, 0.5938, 0.375, 0.5938, 0.375, 0.6067, 0.3125, 0.6067, 0.8125, 0.5938, 0.875, 0.5938, 0.875, 0.6067, 0.8125, 0.6067, 0.375, 0.1562, 0.625, 0.1562, 0.625, 0.1641, 0.375, 0.1641, 0.8125, 0.578, 0.875, 0.578, 0.875, 0.5859, 0.8125, 0.5859, 0.3125, 0.578, 0.375, 0.578, 0.375, 0.5859, 0.3125, 0.5859, 0.375, 0.578, 0.625, 0.578, 0.625, 0.5859, 0.375, 0.5859, 0.2188, 0.578, 0.25, 0.578, 0.25, 0.5859, 0.2188, 0.5859, 0.7188, 0.578, 0.75, 0.578, 0.75, 0.5859, 0.7188, 0.5859, 0.625, 0.578, 0.6875, 0.578, 0.6875, 0.5859, 0.625, 0.5859, 0.2812, 0.578, 0.3125, 0.578, 0.3125, 0.5859, 0.2812, 0.5859, 0.125, 0.578, 0.1875, 0.578, 0.1875, 0.5859, 0.125, 0.5859, 0.7812, 0.578, 0.8125, 0.578, 0.8125, 0.5859, 0.7812, 0.5859, 0.75, 0.578, 0.7812, 0.578, 0.7812, 0.5859, 0.75, 0.5859, 0.1875, 0.578, 0.2188, 0.578, 0.2188, 0.5859, 0.1875, 0.5859, 0.25, 0.578, 0.2812, 0.578, 0.2812, 0.5859, 0.25, 0.5859, 0.6875, 0.578, 0.7188, 0.578, 0.7188, 0.5859, 0.6875, 0.5859, 1.0, 0.5, 1.0, 1.0, 0.9688, 1.0, 0.9688, 0.5, 0.9688, 0.5, 0.9688, 1.0, 0.9375, 1.0, 0.9375, 0.5, 0.9375, 0.5, 0.9375, 1.0, 0.9062, 1.0, 0.9062, 0.5, 0.9062, 0.5, 0.9062, 1.0, 0.875, 1.0, 0.875, 0.5, 0.875, 0.5, 0.875, 1.0, 0.8438, 1.0, 0.8438, 0.5, 0.8438, 0.5, 0.8438, 1.0, 0.8125, 1.0, 0.8125, 0.5, 0.8125, 0.5, 0.8125, 1.0, 0.7812, 1.0, 0.7812, 0.5, 0.7812, 0.5, 0.7812, 1.0, 0.75, 1.0, 0.75, 0.5, 0.75, 0.5, 0.75, 1.0, 0.7188, 1.0, 0.7188, 0.5, 0.7188, 0.5, 0.7188, 1.0, 0.6875, 1.0, 0.6875, 0.5, 0.6875, 0.5, 0.6875, 1.0, 0.6562, 1.0, 0.6562, 0.5, 0.6562, 0.5, 0.6562, 1.0, 0.625, 1.0, 0.625, 0.5, 0.625, 0.5, 0.625, 1.0, 0.5938, 1.0, 0.5938, 0.5, 0.5938, 0.5, 0.5938, 1.0, 0.5625, 1.0, 0.5625, 0.5, 0.5625, 0.5, 0.5625, 1.0, 0.5312, 1.0, 0.5312, 0.5, 0.5312, 0.5, 0.5312, 1.0, 0.5, 1.0, 0.5, 0.5, 0.5, 0.5, 0.5, 1.0, 0.4688, 1.0, 0.4688, 0.5, 0.4688, 0.5, 0.4688, 1.0, 0.4375, 1.0, 0.4375, 0.5, 0.4375, 0.5, 0.4375, 1.0, 0.4062, 1.0, 0.4062, 0.5, 0.4062, 0.5, 0.4062, 1.0, 0.375, 1.0, 0.375, 0.5, 0.375, 0.5, 0.375, 1.0, 0.3438, 1.0, 0.3438, 0.5, 0.3438, 0.5, 0.3438, 1.0, 0.3125, 1.0, 0.3125, 0.5, 0.3125, 0.5, 0.3125, 1.0, 0.2812, 1.0, 0.2812, 0.5, 0.2812, 0.5, 0.2812, 1.0, 0.25, 1.0, 0.25, 0.5, 0.25, 0.5, 0.25, 1.0, 0.2188, 1.0, 0.2188, 0.5, 0.2188, 0.5, 0.2188, 1.0, 0.1875, 1.0, 0.1875, 0.5, 0.1875, 0.5, 0.1875, 1.0, 0.1562, 1.0, 0.1562, 0.5, 0.1562, 0.5, 0.1562, 1.0, 0.125, 1.0, 0.125, 0.5, 0.125, 0.5, 0.125, 1.0, 0.09375, 1.0, 0.09375, 0.5, 0.09375, 0.5, 0.09375, 1.0, 0.0625, 1.0, 0.0625, 0.5, 0.875, 1.0, 0.9062, 1.0, 0.875, 1.0, 0.0625, 0.5, 0.0625, 1.0, 0.03125, 1.0, 0.03125, 0.5, 0.03125, 0.5, 0.03125, 1.0, 0.0, 1.0, 0.0, 0.5, 0.8438, 0.5, 0.8125, 0.5, 0.8125, 0.5, 0.2968, 0.4854, 0.25, 0.49, 0.2032, 0.4854, 0.1582, 0.4717, 0.1167, 0.4496, 0.08029, 0.4197, 0.05045, 0.3833, 0.02827, 0.3418, 0.01461, 0.2968, 0.01, 0.25, 0.01461, 0.2032, 0.02827, 0.1582, 0.05045, 0.1167, 0.08029, 0.08029, 0.1167, 0.05045, 0.1582, 0.02827, 0.2032, 0.01461, 0.25, 0.01, 0.2968, 0.01461, 0.3418, 0.02827, 0.3833, 0.05045, 0.4197, 0.08029, 0.4496, 0.1167, 0.4717, 0.1582, 0.4854, 0.2032, 0.49, 0.25, 0.4854, 0.2968, 0.4717, 0.3418, 0.4496, 0.3833, 0.4197, 0.4197, 0.3833, 0.4496, 0.3418, 0.4717, 0.5938, 1.0, 0.625, 1.0, 0.625, 1.0, 0.3125, 1.0, 0.3438, 1.0, 0.3125, 1.0, 0.03125, 1.0, 0.0625, 1.0, 0.0625, 1.0, 0.7188, 1.0, 0.75, 1.0, 0.75, 1.0, 0.4375, 1.0, 0.4688, 1.0, 0.4375, 1.0, 0.1562, 1.0, 0.1875, 1.0, 0.1875, 1.0, 0.8438, 1.0, 0.875, 1.0, 0.875, 1.0, 0.5625, 1.0, 0.5938, 1.0, 0.5625, 1.0, 0.2812, 1.0, 0.3125, 1.0, 0.3125, 1.0, 0.9688, 1.0, 1.0, 1.0, 1.0, 1.0, 0.0, 1.0, 0.03125, 1.0, 0.0, 1.0, 0.6875, 1.0, 0.7188, 1.0, 0.6875, 1.0, 0.4062, 1.0, 0.4375, 1.0, 0.4375, 1.0, 0.125, 1.0, 0.1562, 1.0, 0.125, 1.0, 0.8125, 1.0, 0.8438, 1.0, 0.8125, 1.0, 0.5312, 1.0, 0.5625, 1.0, 0.5625, 1.0, 0.25, 1.0, 0.2812, 1.0, 0.25, 1.0, 0.9375, 1.0, 0.9688, 1.0, 0.9375, 1.0, 0.6562, 1.0, 0.6875, 1.0, 0.6875, 1.0, 0.375, 1.0, 0.4062, 1.0, 0.375, 1.0, 0.09375, 1.0, 0.125, 1.0, 0.125, 1.0, 0.7812, 1.0, 0.8125, 1.0, 0.8125, 1.0, 0.5, 1.0, 0.5312, 1.0, 0.5, 1.0, 0.2188, 1.0, 0.25, 1.0, 0.25, 1.0, 0.9062, 1.0, 0.9375, 1.0, 0.9375, 1.0, 0.625, 1.0, 0.6562, 1.0, 0.625, 1.0, 0.3438, 1.0, 0.375, 1.0, 0.375, 1.0, 0.0625, 1.0, 0.09375, 1.0, 0.0625, 1.0, 0.75, 1.0, 0.7812, 1.0, 0.75, 1.0, 0.4688, 1.0, 0.5, 1.0, 0.5, 1.0, 0.1875, 1.0, 0.2188, 1.0, 0.1875, 1.0, 0.75, 0.49, 0.7968, 0.4854, 0.8418, 0.4717, 0.8833, 0.4496, 0.9197, 0.4197, 0.9496, 0.3833, 0.9717, 0.3418, 0.9854, 0.2968, 0.99, 0.25, 0.9854, 0.2032, 0.9717, 0.1582, 0.9496, 0.1167, 0.9197, 0.08029, 0.8833, 0.05045, 0.8418, 0.02827, 0.7968, 0.01461, 0.75, 0.01, 0.7032, 0.01461, 0.6582, 0.02827, 0.6167, 0.05045, 0.5803, 0.08029, 0.5504, 0.1167, 0.5283, 0.1582, 0.5146, 0.2032, 0.51, 0.25, 0.5146, 0.2968, 0.5283, 0.3418, 0.5504, 0.3833, 0.5803, 0.4197, 0.6167, 0.4496, 0.6582, 0.4717, 0.7032, 0.4854, 0.625, 0.5, 0.5938, 0.5, 0.625, 0.5, 0.3125, 0.5, 0.2812, 0.5, 0.3125, 0.5, 0.5938, 0.5, 0.5625, 0.5, 0.5625, 0.5, 0.2812, 0.5, 0.25, 0.5, 0.25, 0.5, 0.8125, 0.5, 0.7812, 0.5, 0.8125, 0.5, 0.4375, 0.5, 0.4062, 0.5, 0.4375, 0.5, 0.125, 0.5, 0.09375, 0.5, 0.125, 0.5, 0.7812, 0.5, 0.75, 0.5, 0.75, 0.5, 0.09375, 0.5, 0.0625, 0.5, 0.0625, 0.5, 0.9688, 0.5, 0.9375, 0.5, 0.9375, 0.5, 0.5625, 0.5, 0.5312, 0.5, 0.5625, 0.5, 0.25, 0.5, 0.2188, 0.5, 0.25, 0.5, 0.75, 0.5, 0.7188, 0.5, 0.75, 0.5, 0.4062, 0.5, 0.375, 0.5, 0.375, 0.5, 0.0625, 0.5, 0.03125, 0.5, 0.0625, 0.5, 0.9375, 0.5, 0.9062, 0.5, 0.9375, 0.5, 0.5312, 0.5, 0.5, 0.5, 0.5, 0.5, 0.2188, 0.5, 0.1875, 0.5, 0.1875, 0.5, 0.7188, 0.5, 0.6875, 0.5, 0.6875, 0.5, 0.375, 0.5, 0.3438, 0.5, 0.375, 0.5, 0.03125, 0.5, 0.0, 0.5, 0.0, 0.5, 0.9062, 0.5, 0.875, 0.5, 0.875, 0.5, 0.5, 0.5, 0.4688, 0.5, 0.5, 0.5, 0.1875, 0.5, 0.1562, 0.5, 0.1875, 0.5, 0.6875, 0.5, 0.6562, 0.5, 0.6875, 0.5, 0.3438, 0.5, 0.3125, 0.5, 0.3125, 0.5, 0.6562, 0.5, 0.625, 0.5, 0.625, 0.5, 0.875, 0.5, 0.8438, 0.5, 0.875, 0.5, 0.4688, 0.5, 0.4375, 0.5, 0.4375, 0.5, 0.1562, 0.5, 0.125, 0.5, 0.125, 0.5, 1.0, 0.5, 0.9688, 0.5, 1.0, 0.5, 1.0, 0.5, 1.0, 1.0, 0.9688, 1.0, 0.9688, 0.5, 0.9688, 0.5, 0.9688, 1.0, 0.9375, 1.0, 0.9375, 0.5, 0.9375, 0.5, 0.9375, 1.0, 0.9062, 1.0, 0.9062, 0.5, 0.9062, 0.5, 0.9062, 1.0, 0.875, 1.0, 0.875, 0.5, 0.875, 0.5, 0.875, 1.0, 0.8438, 1.0, 0.8438, 0.5, 0.8438, 0.5, 0.8438, 1.0, 0.8125, 1.0, 0.8125, 0.5, 0.8125, 0.5, 0.8125, 1.0, 0.7812, 1.0, 0.7812, 0.5, 0.7812, 0.5, 0.7812, 1.0, 0.75, 1.0, 0.75, 0.5, 0.75, 0.5, 0.75, 1.0, 0.7188, 1.0, 0.7188, 0.5, 0.7188, 0.5, 0.7188, 1.0, 0.6875, 1.0, 0.6875, 0.5, 0.6875, 0.5, 0.6875, 1.0, 0.6562, 1.0, 0.6562, 0.5, 0.6562, 0.5, 0.6562, 1.0, 0.625, 1.0, 0.625, 0.5, 0.625, 0.5, 0.625, 1.0, 0.5938, 1.0, 0.5938, 0.5, 0.5938, 0.5, 0.5938, 1.0, 0.5625, 1.0, 0.5625, 0.5, 0.5625, 0.5, 0.5625, 1.0, 0.5312, 1.0, 0.5312, 0.5, 0.5312, 0.5, 0.5312, 1.0, 0.5, 1.0, 0.5, 0.5, 0.5, 0.5, 0.5, 1.0, 0.4688, 1.0, 0.4688, 0.5, 0.4688, 0.5, 0.4688, 1.0, 0.4375, 1.0, 0.4375, 0.5, 0.4375, 0.5, 0.4375, 1.0, 0.4062, 1.0, 0.4062, 0.5, 0.4062, 0.5, 0.4062, 1.0, 0.375, 1.0, 0.375, 0.5, 0.375, 0.5, 0.375, 1.0, 0.3438, 1.0, 0.3438, 0.5, 0.3438, 0.5, 0.3438, 1.0, 0.3125, 1.0, 0.3125, 0.5, 0.3125, 0.5, 0.3125, 1.0, 0.2812, 1.0, 0.2812, 0.5, 0.2812, 0.5, 0.2812, 1.0, 0.25, 1.0, 0.25, 0.5, 0.25, 0.5, 0.25, 1.0, 0.2188, 1.0, 0.2188, 0.5, 0.2188, 0.5, 0.2188, 1.0, 0.1875, 1.0, 0.1875, 0.5, 0.1875, 0.5, 0.1875, 1.0, 0.1562, 1.0, 0.1562, 0.5, 0.1562, 0.5, 0.1562, 1.0, 0.125, 1.0, 0.125, 0.5, 0.125, 0.5, 0.125, 1.0, 0.09375, 1.0, 0.09375, 0.5, 0.09375, 0.5, 0.09375, 1.0, 0.0625, 1.0, 0.0625, 0.5, 0.875, 1.0, 0.9062, 1.0, 0.875, 1.0, 0.0625, 0.5, 0.0625, 1.0, 0.03125, 1.0, 0.03125, 0.5, 0.03125, 0.5, 0.03125, 1.0, 0.0, 1.0, 0.0, 0.5, 0.8438, 0.5, 0.8125, 0.5, 0.8125, 0.5, 0.2968, 0.4854, 0.25, 0.49, 0.2032, 0.4854, 0.1582, 0.4717, 0.1167, 0.4496, 0.08029, 0.4197, 0.05045, 0.3833, 0.02827, 0.3418, 0.01461, 0.2968, 0.01, 0.25, 0.01461, 0.2032, 0.02827, 0.1582, 0.05045, 0.1167, 0.08029, 0.08029, 0.1167, 0.05045, 0.1582, 0.02827, 0.2032, 0.01461, 0.25, 0.01, 0.2968, 0.01461, 0.3418, 0.02827, 0.3833, 0.05045, 0.4197, 0.08029, 0.4496, 0.1167, 0.4717, 0.1582, 0.4854, 0.2032, 0.49, 0.25, 0.4854, 0.2968, 0.4717, 0.3418, 0.4496, 0.3833, 0.4197, 0.4197, 0.3833, 0.4496, 0.3418, 0.4717, 0.5938, 1.0, 0.625, 1.0, 0.625, 1.0, 0.3125, 1.0, 0.3438, 1.0, 0.3125, 1.0, 0.03125, 1.0, 0.0625, 1.0, 0.0625, 1.0, 0.7188, 1.0, 0.75, 1.0, 0.75, 1.0, 0.4375, 1.0, 0.4688, 1.0, 0.4375, 1.0, 0.1562, 1.0, 0.1875, 1.0, 0.1875, 1.0, 0.8438, 1.0, 0.875, 1.0, 0.875, 1.0, 0.5625, 1.0, 0.5938, 1.0, 0.5625, 1.0, 0.2812, 1.0, 0.3125, 1.0, 0.3125, 1.0, 0.9688, 1.0, 1.0, 1.0, 1.0, 1.0, 0.0, 1.0, 0.03125, 1.0, 0.0, 1.0, 0.6875, 1.0, 0.7188, 1.0, 0.6875, 1.0, 0.4062, 1.0, 0.4375, 1.0, 0.4375, 1.0, 0.125, 1.0, 0.1562, 1.0, 0.125, 1.0, 0.8125, 1.0, 0.8438, 1.0, 0.8125, 1.0, 0.5312, 1.0, 0.5625, 1.0, 0.5625, 1.0, 0.25, 1.0, 0.2812, 1.0, 0.25, 1.0, 0.9375, 1.0, 0.9688, 1.0, 0.9375, 1.0, 0.6562, 1.0, 0.6875, 1.0, 0.6875, 1.0, 0.375, 1.0, 0.4062, 1.0, 0.375, 1.0, 0.09375, 1.0, 0.125, 1.0, 0.125, 1.0, 0.7812, 1.0, 0.8125, 1.0, 0.8125, 1.0, 0.5, 1.0, 0.5312, 1.0, 0.5, 1.0, 0.2188, 1.0, 0.25, 1.0, 0.25, 1.0, 0.9062, 1.0, 0.9375, 1.0, 0.9375, 1.0, 0.625, 1.0, 0.6562, 1.0, 0.625, 1.0, 0.3438, 1.0, 0.375, 1.0, 0.375, 1.0, 0.0625, 1.0, 0.09375, 1.0, 0.0625, 1.0, 0.75, 1.0, 0.7812, 1.0, 0.75, 1.0, 0.4688, 1.0, 0.5, 1.0, 0.5, 1.0, 0.1875, 1.0, 0.2188, 1.0, 0.1875, 1.0, 0.75, 0.49, 0.7968, 0.4854, 0.8418, 0.4717, 0.8833, 0.4496, 0.9197, 0.4197, 0.9496, 0.3833, 0.9717, 0.3418, 0.9854, 0.2968, 0.99, 0.25, 0.9854, 0.2032, 0.9717, 0.1582, 0.9496, 0.1167, 0.9197, 0.08029, 0.8833, 0.05045, 0.8418, 0.02827, 0.7968, 0.01461, 0.75, 0.01, 0.7032, 0.01461, 0.6582, 0.02827, 0.6167, 0.05045, 0.5803, 0.08029, 0.5504, 0.1167, 0.5283, 0.1582, 0.5146, 0.2032, 0.51, 0.25, 0.5146, 0.2968, 0.5283, 0.3418, 0.5504, 0.3833, 0.5803, 0.4197, 0.6167, 0.4496, 0.6582, 0.4717, 0.7032, 0.4854, 0.625, 0.5, 0.5938, 0.5, 0.625, 0.5, 0.3125, 0.5, 0.2812, 0.5, 0.3125, 0.5, 0.5938, 0.5, 0.5625, 0.5, 0.5625, 0.5, 0.2812, 0.5, 0.25, 0.5, 0.25, 0.5, 0.8125, 0.5, 0.7812, 0.5, 0.8125, 0.5, 0.4375, 0.5, 0.4062, 0.5, 0.4375, 0.5, 0.125, 0.5, 0.09375, 0.5, 0.125, 0.5, 0.7812, 0.5, 0.75, 0.5, 0.75, 0.5, 0.09375, 0.5, 0.0625, 0.5, 0.0625, 0.5, 0.9688, 0.5, 0.9375, 0.5, 0.9375, 0.5, 0.5625, 0.5, 0.5312, 0.5, 0.5625, 0.5, 0.25, 0.5, 0.2188, 0.5, 0.25, 0.5, 0.75, 0.5, 0.7188, 0.5, 0.75, 0.5, 0.4062, 0.5, 0.375, 0.5, 0.375, 0.5, 0.0625, 0.5, 0.03125, 0.5, 0.0625, 0.5, 0.9375, 0.5, 0.9062, 0.5, 0.9375, 0.5, 0.5312, 0.5, 0.5, 0.5, 0.5, 0.5, 0.2188, 0.5, 0.1875, 0.5, 0.1875, 0.5, 0.7188, 0.5, 0.6875, 0.5, 0.6875, 0.5, 0.375, 0.5, 0.3438, 0.5, 0.375, 0.5, 0.03125, 0.5, 0.0, 0.5, 0.0, 0.5, 0.9062, 0.5, 0.875, 0.5, 0.875, 0.5, 0.5, 0.5, 0.4688, 0.5, 0.5, 0.5, 0.1875, 0.5, 0.1562, 0.5, 0.1875, 0.5, 0.6875, 0.5, 0.6562, 0.5, 0.6875, 0.5, 0.3438, 0.5, 0.3125, 0.5, 0.3125, 0.5, 0.6562, 0.5, 0.625, 0.5, 0.625, 0.5, 0.875, 0.5, 0.8438, 0.5, 0.875, 0.5, 0.4688, 0.5, 0.4375, 0.5, 0.4375, 0.5, 0.1562, 0.5, 0.125, 0.5, 0.125, 0.5, 1.0, 0.5, 0.9688, 0.5, 1.0, 0.5])
me_cube_001.materials.append(mat_material_001)
me_cube_001.materials.append(mat_material_002)
me_cube_001.materials.append(mat_material_004)
me_cube_001.materials.append(mat_material_003)
me_cube_001.use_remesh_preserve_volume = False
me_cube_001.use_remesh_preserve_attributes = False
me_cube_001.use_mirror_vertex_groups = False
me_cube_001.update()

# ---- objects
ob_cube = bpy.data.objects.new('Cube', me_cube_001)

# ---- transforms, parenting, visibility, modifiers, constraints
ob_cube.location = (0.0, -6.15, 1.961)
ob_cube.lineart.crease_threshold = 0.0

# ---- collection membership
col_collection.objects.link(ob_cube)

# ---- scene / render settings (as saved in the file)
scene.frame_start = 1; scene.frame_end = 250; scene.frame_set(1)
scene.render.engine = 'BLENDER_EEVEE_NEXT'
scene.cycles.use_denoising = False
scene.cycles.samples = 128
scene.cycles.sampling_pattern = 'TABULATED_SOBOL'
scene.cycles.use_adaptive_sampling = False
scene.cycles.use_light_tree = False
scene.view_settings.view_transform = 'Filmic'
bpy.context.view_layer.update()

# ---- added for rendering (the .blend has no active camera and no usable light): camera, sun
cam_auto = bpy.data.cameras.new('AutoCamera')
cam_auto.lens = 50.0
cam_auto.sensor_width = 36.0
cam_auto.clip_end = 1000.0
ob_auto_camera = bpy.data.objects.new('AutoCamera', cam_auto)
scene.collection.objects.link(ob_auto_camera)
ob_auto_camera.location = (11.5124, -14.7492, 8.11851)
ob_auto_camera.rotation_euler = (1.09748, -7.21219e-08, 0.694738)
scene.camera = ob_auto_camera
light_auto_sun = bpy.data.lights.new('AutoSun', 'SUN')
light_auto_sun.energy = 3.0
light_auto_sun.angle = 0.0523599
ob_auto_sun = bpy.data.objects.new('AutoSun', light_auto_sun)
scene.collection.objects.link(ob_auto_sun)
ob_auto_sun.rotation_euler = (0.872665, 0.174533, 0.523599)
bpy.context.view_layer.update()
